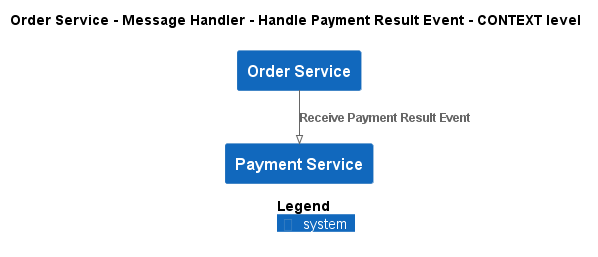

The diagram above was rendered by PlantUML. Its source (embedded in the PNG):
@startuml
!pragma layout smetana
!include ..\..\..\..\..\..\.c4s\C4_Context.puml

AddElementTag("state:new", $bgColor=green, $fontColor=#ffffff, $borderColor=green, $shadowing="False")
AddElementTag("state:changed", $bgColor=orange, $fontColor=#ffffff, $borderColor=orange, $shadowing="False")
AddElementTag("state:removed", $bgColor=red, $fontColor=#ffffff, $borderColor=red, $shadowing="False")

AddRelTag("state:new", $textColor=green, $lineColor=green)
AddRelTag("state:changed", $textColor=orange, $lineColor=orange)
AddRelTag("state:removed", $textColor=red, $lineColor=red)

SHOW_PERSON_PORTRAIT()
LAYOUT_TOP_DOWN()

skinparam linetype polyline

title Order Service - Message Handler - Handle Payment Result Event - CONTEXT level

System(ECommercePlatform.SoftwareSystems.OrderService, "Order Service", "")
System(ECommercePlatform.SoftwareSystems.PaymentService, "Payment Service", "")

Rel(ECommercePlatform.SoftwareSystems.OrderService, ECommercePlatform.SoftwareSystems.PaymentService, "Receive Payment Result Event")


SHOW_LEGEND()
@enduml